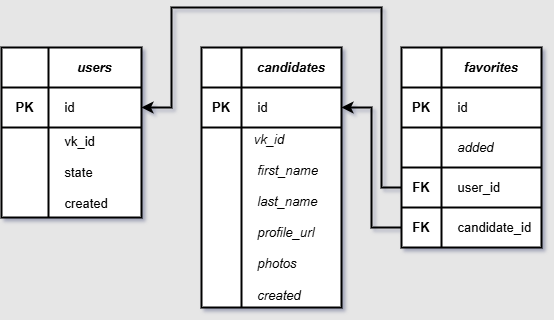

The diagram above was exported from draw.io. Its source (the exported page's mxGraphModel, read from the mxfile embedded in the PNG):
<mxGraphModel dx="1094" dy="609" grid="1" gridSize="10" guides="1" tooltips="1" connect="1" arrows="1" fold="1" page="1" pageScale="1" pageWidth="1169" pageHeight="827" background="#E6E6E6" math="0" shadow="1">
  <root>
    <mxCell id="0" />
    <mxCell id="1" parent="0" />
    <mxCell id="afHbsg7fSdfv4N0TIJy4-64" parent="1" style="shape=table;startSize=0;container=1;collapsible=0;childLayout=tableLayout;strokeWidth=2;fontSize=13;" value="" vertex="1">
      <mxGeometry height="170" width="140" x="30" y="160" as="geometry" />
    </mxCell>
    <mxCell id="afHbsg7fSdfv4N0TIJy4-65" parent="afHbsg7fSdfv4N0TIJy4-64" style="shape=tableRow;horizontal=0;startSize=0;swimlaneHead=0;swimlaneBody=0;strokeColor=inherit;top=0;left=0;bottom=0;right=0;collapsible=0;dropTarget=0;fillColor=none;points=[[0,0.5],[1,0.5]];portConstraint=eastwest;strokeWidth=2;fontSize=13;" value="" vertex="1">
      <mxGeometry height="40" width="140" as="geometry" />
    </mxCell>
    <mxCell id="afHbsg7fSdfv4N0TIJy4-66" parent="afHbsg7fSdfv4N0TIJy4-65" style="shape=partialRectangle;html=1;whiteSpace=wrap;connectable=0;strokeColor=inherit;overflow=hidden;fillColor=none;top=0;left=0;bottom=0;right=0;pointerEvents=1;strokeWidth=2;fontSize=13;" value="" vertex="1">
      <mxGeometry height="40" width="47" as="geometry">
        <mxRectangle height="40" width="47" as="alternateBounds" />
      </mxGeometry>
    </mxCell>
    <mxCell id="afHbsg7fSdfv4N0TIJy4-67" parent="afHbsg7fSdfv4N0TIJy4-65" style="shape=partialRectangle;html=1;whiteSpace=wrap;connectable=0;strokeColor=inherit;overflow=hidden;fillColor=none;top=0;left=0;bottom=0;right=0;pointerEvents=1;strokeWidth=2;fontSize=13;" value="&lt;i&gt;&lt;b&gt;users&lt;/b&gt;&lt;/i&gt;" vertex="1">
      <mxGeometry height="40" width="93" x="47" as="geometry">
        <mxRectangle height="40" width="93" as="alternateBounds" />
      </mxGeometry>
    </mxCell>
    <mxCell id="afHbsg7fSdfv4N0TIJy4-68" parent="afHbsg7fSdfv4N0TIJy4-64" style="shape=tableRow;horizontal=0;startSize=0;swimlaneHead=0;swimlaneBody=0;strokeColor=inherit;top=0;left=0;bottom=0;right=0;collapsible=0;dropTarget=0;fillColor=none;points=[[0,0.5],[1,0.5]];portConstraint=eastwest;strokeWidth=2;fontSize=13;" value="" vertex="1">
      <mxGeometry height="40" width="140" y="40" as="geometry" />
    </mxCell>
    <mxCell id="afHbsg7fSdfv4N0TIJy4-69" parent="afHbsg7fSdfv4N0TIJy4-68" style="shape=partialRectangle;html=1;whiteSpace=wrap;connectable=0;strokeColor=inherit;overflow=hidden;fillColor=none;top=0;left=0;bottom=0;right=0;pointerEvents=1;strokeWidth=2;fontSize=13;" value="&lt;font&gt;&lt;b&gt;PK&lt;/b&gt;&lt;/font&gt;" vertex="1">
      <mxGeometry height="40" width="47" as="geometry">
        <mxRectangle height="40" width="47" as="alternateBounds" />
      </mxGeometry>
    </mxCell>
    <mxCell id="afHbsg7fSdfv4N0TIJy4-70" parent="afHbsg7fSdfv4N0TIJy4-68" style="shape=partialRectangle;html=1;whiteSpace=wrap;connectable=0;strokeColor=inherit;overflow=hidden;fillColor=none;top=0;left=0;bottom=0;right=0;pointerEvents=1;align=left;strokeWidth=2;fontSize=13;" value="&lt;span&gt;&amp;nbsp; &amp;nbsp; id&lt;/span&gt;" vertex="1">
      <mxGeometry height="40" width="93" x="47" as="geometry">
        <mxRectangle height="40" width="93" as="alternateBounds" />
      </mxGeometry>
    </mxCell>
    <mxCell id="afHbsg7fSdfv4N0TIJy4-71" parent="afHbsg7fSdfv4N0TIJy4-64" style="shape=tableRow;horizontal=0;startSize=0;swimlaneHead=0;swimlaneBody=0;strokeColor=inherit;top=0;left=0;bottom=0;right=0;collapsible=0;dropTarget=0;fillColor=none;points=[[0,0.5],[1,0.5]];portConstraint=eastwest;strokeWidth=2;fontSize=13;" value="" vertex="1">
      <mxGeometry height="90" width="140" y="80" as="geometry" />
    </mxCell>
    <mxCell id="afHbsg7fSdfv4N0TIJy4-72" parent="afHbsg7fSdfv4N0TIJy4-71" style="shape=partialRectangle;html=1;whiteSpace=wrap;connectable=0;strokeColor=inherit;overflow=hidden;fillColor=none;top=0;left=0;bottom=0;right=0;pointerEvents=1;strokeWidth=2;fontSize=13;" value="" vertex="1">
      <mxGeometry height="90" width="47" as="geometry">
        <mxRectangle height="90" width="47" as="alternateBounds" />
      </mxGeometry>
    </mxCell>
    <mxCell id="afHbsg7fSdfv4N0TIJy4-73" parent="afHbsg7fSdfv4N0TIJy4-71" style="shape=partialRectangle;html=1;whiteSpace=wrap;connectable=0;strokeColor=inherit;overflow=hidden;fillColor=none;top=0;left=0;bottom=0;right=0;pointerEvents=1;align=left;strokeWidth=2;fontSize=13;" value="&amp;nbsp; &amp;nbsp; vk_id&lt;div&gt;&lt;br&gt;&lt;/div&gt;&lt;div&gt;&amp;nbsp; &amp;nbsp; state&lt;/div&gt;&lt;div&gt;&lt;br&gt;&lt;/div&gt;&lt;div&gt;&amp;nbsp; &amp;nbsp; created&lt;/div&gt;" vertex="1">
      <mxGeometry height="90" width="93" x="47" as="geometry">
        <mxRectangle height="90" width="93" as="alternateBounds" />
      </mxGeometry>
    </mxCell>
    <mxCell id="afHbsg7fSdfv4N0TIJy4-80" parent="1" style="shape=table;startSize=0;container=1;collapsible=0;childLayout=tableLayout;strokeWidth=2;fontSize=13;" value="" vertex="1">
      <mxGeometry height="260" width="140" x="230" y="160" as="geometry" />
    </mxCell>
    <mxCell id="afHbsg7fSdfv4N0TIJy4-81" parent="afHbsg7fSdfv4N0TIJy4-80" style="shape=tableRow;horizontal=0;startSize=0;swimlaneHead=0;swimlaneBody=0;strokeColor=inherit;top=0;left=0;bottom=0;right=0;collapsible=0;dropTarget=0;fillColor=none;points=[[0,0.5],[1,0.5]];portConstraint=eastwest;strokeWidth=2;fontSize=13;" value="" vertex="1">
      <mxGeometry height="40" width="140" as="geometry" />
    </mxCell>
    <mxCell id="afHbsg7fSdfv4N0TIJy4-82" parent="afHbsg7fSdfv4N0TIJy4-81" style="shape=partialRectangle;html=1;whiteSpace=wrap;connectable=0;strokeColor=inherit;overflow=hidden;fillColor=none;top=0;left=0;bottom=0;right=0;pointerEvents=1;strokeWidth=2;fontSize=13;" value="" vertex="1">
      <mxGeometry height="40" width="40" as="geometry">
        <mxRectangle height="40" width="40" as="alternateBounds" />
      </mxGeometry>
    </mxCell>
    <mxCell id="afHbsg7fSdfv4N0TIJy4-83" parent="afHbsg7fSdfv4N0TIJy4-81" style="shape=partialRectangle;html=1;whiteSpace=wrap;connectable=0;strokeColor=inherit;overflow=hidden;fillColor=none;top=0;left=0;bottom=0;right=0;pointerEvents=1;strokeWidth=2;fontSize=13;" value="&lt;i&gt;&lt;b&gt;candidates&lt;/b&gt;&lt;/i&gt;" vertex="1">
      <mxGeometry height="40" width="100" x="40" as="geometry">
        <mxRectangle height="40" width="100" as="alternateBounds" />
      </mxGeometry>
    </mxCell>
    <mxCell id="afHbsg7fSdfv4N0TIJy4-84" parent="afHbsg7fSdfv4N0TIJy4-80" style="shape=tableRow;horizontal=0;startSize=0;swimlaneHead=0;swimlaneBody=0;strokeColor=inherit;top=0;left=0;bottom=0;right=0;collapsible=0;dropTarget=0;fillColor=none;points=[[0,0.5],[1,0.5]];portConstraint=eastwest;strokeWidth=2;fontSize=13;" value="" vertex="1">
      <mxGeometry height="40" width="140" y="40" as="geometry" />
    </mxCell>
    <mxCell id="afHbsg7fSdfv4N0TIJy4-85" parent="afHbsg7fSdfv4N0TIJy4-84" style="shape=partialRectangle;html=1;whiteSpace=wrap;connectable=0;strokeColor=inherit;overflow=hidden;fillColor=none;top=0;left=0;bottom=0;right=0;pointerEvents=1;strokeWidth=2;fontSize=13;" value="&lt;span&gt;&lt;b&gt;PK&lt;/b&gt;&lt;/span&gt;" vertex="1">
      <mxGeometry height="40" width="40" as="geometry">
        <mxRectangle height="40" width="40" as="alternateBounds" />
      </mxGeometry>
    </mxCell>
    <mxCell id="afHbsg7fSdfv4N0TIJy4-86" parent="afHbsg7fSdfv4N0TIJy4-84" style="shape=partialRectangle;html=1;whiteSpace=wrap;connectable=0;strokeColor=inherit;overflow=hidden;fillColor=none;top=0;left=0;bottom=0;right=0;pointerEvents=1;align=left;strokeWidth=2;fontSize=13;" value="&lt;span&gt;&amp;nbsp; &amp;nbsp; id&lt;/span&gt;" vertex="1">
      <mxGeometry height="40" width="100" x="40" as="geometry">
        <mxRectangle height="40" width="100" as="alternateBounds" />
      </mxGeometry>
    </mxCell>
    <mxCell id="afHbsg7fSdfv4N0TIJy4-87" parent="afHbsg7fSdfv4N0TIJy4-80" style="shape=tableRow;horizontal=0;startSize=0;swimlaneHead=0;swimlaneBody=0;strokeColor=inherit;top=0;left=0;bottom=0;right=0;collapsible=0;dropTarget=0;fillColor=none;points=[[0,0.5],[1,0.5]];portConstraint=eastwest;strokeWidth=2;fontSize=13;" value="" vertex="1">
      <mxGeometry height="180" width="140" y="80" as="geometry" />
    </mxCell>
    <mxCell id="afHbsg7fSdfv4N0TIJy4-88" parent="afHbsg7fSdfv4N0TIJy4-87" style="shape=partialRectangle;html=1;whiteSpace=wrap;connectable=0;strokeColor=inherit;overflow=hidden;fillColor=none;top=0;left=0;bottom=0;right=0;pointerEvents=1;strokeWidth=2;fontSize=13;" value="" vertex="1">
      <mxGeometry height="180" width="40" as="geometry">
        <mxRectangle height="180" width="40" as="alternateBounds" />
      </mxGeometry>
    </mxCell>
    <mxCell id="afHbsg7fSdfv4N0TIJy4-89" parent="afHbsg7fSdfv4N0TIJy4-87" style="shape=partialRectangle;html=1;whiteSpace=wrap;connectable=0;strokeColor=inherit;overflow=hidden;fillColor=none;top=0;left=0;bottom=0;right=0;pointerEvents=1;align=left;strokeWidth=2;fontSize=13;" value="&lt;i&gt;&amp;nbsp; &amp;nbsp;vk_id&lt;/i&gt;&lt;div&gt;&lt;i&gt;&amp;nbsp; &amp;nbsp;&amp;nbsp;&lt;/i&gt;&lt;/div&gt;&lt;div&gt;&lt;i&gt;&amp;nbsp; &amp;nbsp; first_name&lt;/i&gt;&lt;/div&gt;&lt;div&gt;&lt;i&gt;&lt;br&gt;&lt;/i&gt;&lt;/div&gt;&lt;div&gt;&lt;i&gt;&amp;nbsp; &amp;nbsp; last_name&lt;/i&gt;&lt;/div&gt;&lt;div&gt;&lt;i&gt;&lt;br&gt;&lt;/i&gt;&lt;/div&gt;&lt;div&gt;&lt;i&gt;&amp;nbsp; &amp;nbsp; profile_url&lt;/i&gt;&lt;/div&gt;&lt;div&gt;&lt;i&gt;&lt;br&gt;&lt;/i&gt;&lt;/div&gt;&lt;div&gt;&lt;i&gt;&amp;nbsp; &amp;nbsp; photos&lt;/i&gt;&lt;/div&gt;&lt;div&gt;&lt;i&gt;&lt;br&gt;&lt;/i&gt;&lt;/div&gt;&lt;div&gt;&lt;i&gt;&amp;nbsp; &amp;nbsp; created&lt;/i&gt;&lt;/div&gt;" vertex="1">
      <mxGeometry height="180" width="100" x="40" as="geometry">
        <mxRectangle height="180" width="100" as="alternateBounds" />
      </mxGeometry>
    </mxCell>
    <mxCell id="afHbsg7fSdfv4N0TIJy4-93" parent="1" style="shape=table;startSize=0;container=1;collapsible=0;childLayout=tableLayout;strokeWidth=2;fontSize=13;" value="" vertex="1">
      <mxGeometry height="200" width="140" x="430" y="160" as="geometry" />
    </mxCell>
    <mxCell id="afHbsg7fSdfv4N0TIJy4-94" parent="afHbsg7fSdfv4N0TIJy4-93" style="shape=tableRow;horizontal=0;startSize=0;swimlaneHead=0;swimlaneBody=0;strokeColor=inherit;top=0;left=0;bottom=0;right=0;collapsible=0;dropTarget=0;fillColor=none;points=[[0,0.5],[1,0.5]];portConstraint=eastwest;strokeWidth=2;fontSize=13;" value="" vertex="1">
      <mxGeometry height="40" width="140" as="geometry" />
    </mxCell>
    <mxCell id="afHbsg7fSdfv4N0TIJy4-95" parent="afHbsg7fSdfv4N0TIJy4-94" style="shape=partialRectangle;html=1;whiteSpace=wrap;connectable=0;strokeColor=inherit;overflow=hidden;fillColor=none;top=0;left=0;bottom=0;right=0;pointerEvents=1;strokeWidth=2;fontSize=13;" value="" vertex="1">
      <mxGeometry height="40" width="40" as="geometry">
        <mxRectangle height="40" width="40" as="alternateBounds" />
      </mxGeometry>
    </mxCell>
    <mxCell id="afHbsg7fSdfv4N0TIJy4-96" parent="afHbsg7fSdfv4N0TIJy4-94" style="shape=partialRectangle;html=1;whiteSpace=wrap;connectable=0;strokeColor=inherit;overflow=hidden;fillColor=none;top=0;left=0;bottom=0;right=0;pointerEvents=1;strokeWidth=2;fontSize=13;" value="&lt;span&gt;&lt;i&gt;&lt;b&gt;favorites&lt;/b&gt;&lt;/i&gt;&lt;/span&gt;" vertex="1">
      <mxGeometry height="40" width="100" x="40" as="geometry">
        <mxRectangle height="40" width="100" as="alternateBounds" />
      </mxGeometry>
    </mxCell>
    <mxCell id="afHbsg7fSdfv4N0TIJy4-97" parent="afHbsg7fSdfv4N0TIJy4-93" style="shape=tableRow;horizontal=0;startSize=0;swimlaneHead=0;swimlaneBody=0;strokeColor=inherit;top=0;left=0;bottom=0;right=0;collapsible=0;dropTarget=0;fillColor=none;points=[[0,0.5],[1,0.5]];portConstraint=eastwest;strokeWidth=2;fontSize=13;" value="" vertex="1">
      <mxGeometry height="40" width="140" y="40" as="geometry" />
    </mxCell>
    <mxCell id="afHbsg7fSdfv4N0TIJy4-98" parent="afHbsg7fSdfv4N0TIJy4-97" style="shape=partialRectangle;html=1;whiteSpace=wrap;connectable=0;strokeColor=inherit;overflow=hidden;fillColor=none;top=0;left=0;bottom=0;right=0;pointerEvents=1;strokeWidth=2;fontSize=13;" value="&lt;span&gt;&lt;b&gt;PK&lt;/b&gt;&lt;/span&gt;" vertex="1">
      <mxGeometry height="40" width="40" as="geometry">
        <mxRectangle height="40" width="40" as="alternateBounds" />
      </mxGeometry>
    </mxCell>
    <mxCell id="afHbsg7fSdfv4N0TIJy4-99" parent="afHbsg7fSdfv4N0TIJy4-97" style="shape=partialRectangle;html=1;whiteSpace=wrap;connectable=0;strokeColor=inherit;overflow=hidden;fillColor=none;top=0;left=0;bottom=0;right=0;pointerEvents=1;align=left;strokeWidth=2;fontSize=13;" value="&amp;nbsp; &amp;nbsp;&amp;nbsp;id" vertex="1">
      <mxGeometry height="40" width="100" x="40" as="geometry">
        <mxRectangle height="40" width="100" as="alternateBounds" />
      </mxGeometry>
    </mxCell>
    <mxCell id="afHbsg7fSdfv4N0TIJy4-100" parent="afHbsg7fSdfv4N0TIJy4-93" style="shape=tableRow;horizontal=0;startSize=0;swimlaneHead=0;swimlaneBody=0;strokeColor=inherit;top=0;left=0;bottom=0;right=0;collapsible=0;dropTarget=0;fillColor=none;points=[[0,0.5],[1,0.5]];portConstraint=eastwest;strokeWidth=2;fontSize=13;" value="" vertex="1">
      <mxGeometry height="40" width="140" y="80" as="geometry" />
    </mxCell>
    <mxCell id="afHbsg7fSdfv4N0TIJy4-101" parent="afHbsg7fSdfv4N0TIJy4-100" style="shape=partialRectangle;html=1;whiteSpace=wrap;connectable=0;strokeColor=inherit;overflow=hidden;fillColor=none;top=0;left=0;bottom=0;right=0;pointerEvents=1;strokeWidth=2;fontSize=13;" value="" vertex="1">
      <mxGeometry height="40" width="40" as="geometry">
        <mxRectangle height="40" width="40" as="alternateBounds" />
      </mxGeometry>
    </mxCell>
    <mxCell id="afHbsg7fSdfv4N0TIJy4-102" parent="afHbsg7fSdfv4N0TIJy4-100" style="shape=partialRectangle;html=1;whiteSpace=wrap;connectable=0;strokeColor=inherit;overflow=hidden;fillColor=none;top=0;left=0;bottom=0;right=0;pointerEvents=1;align=left;strokeWidth=2;fontSize=13;" value="&lt;i&gt;&amp;nbsp; &amp;nbsp; added&lt;/i&gt;" vertex="1">
      <mxGeometry height="40" width="100" x="40" as="geometry">
        <mxRectangle height="40" width="100" as="alternateBounds" />
      </mxGeometry>
    </mxCell>
    <mxCell id="afHbsg7fSdfv4N0TIJy4-103" parent="afHbsg7fSdfv4N0TIJy4-93" style="shape=tableRow;horizontal=0;startSize=0;swimlaneHead=0;swimlaneBody=0;strokeColor=inherit;top=0;left=0;bottom=0;right=0;collapsible=0;dropTarget=0;fillColor=none;points=[[0,0.5],[1,0.5]];portConstraint=eastwest;strokeWidth=2;fontSize=13;" value="" vertex="1">
      <mxGeometry height="40" width="140" y="120" as="geometry" />
    </mxCell>
    <mxCell id="afHbsg7fSdfv4N0TIJy4-104" parent="afHbsg7fSdfv4N0TIJy4-103" style="shape=partialRectangle;html=1;whiteSpace=wrap;connectable=0;strokeColor=inherit;overflow=hidden;fillColor=none;top=0;left=0;bottom=0;right=0;pointerEvents=1;strokeWidth=2;fontSize=13;" value="&lt;div style=&quot;text-align: start;&quot;&gt;&lt;font&gt;&lt;b&gt;FK&lt;/b&gt;&lt;/font&gt;&lt;/div&gt;" vertex="1">
      <mxGeometry height="40" width="40" as="geometry">
        <mxRectangle height="40" width="40" as="alternateBounds" />
      </mxGeometry>
    </mxCell>
    <mxCell id="afHbsg7fSdfv4N0TIJy4-105" parent="afHbsg7fSdfv4N0TIJy4-103" style="shape=partialRectangle;html=1;whiteSpace=wrap;connectable=0;strokeColor=inherit;overflow=hidden;fillColor=none;top=0;left=0;bottom=0;right=0;pointerEvents=1;align=left;strokeWidth=2;fontSize=13;" value="&amp;nbsp; &amp;nbsp;&amp;nbsp;user_id" vertex="1">
      <mxGeometry height="40" width="100" x="40" as="geometry">
        <mxRectangle height="40" width="100" as="alternateBounds" />
      </mxGeometry>
    </mxCell>
    <mxCell id="afHbsg7fSdfv4N0TIJy4-106" parent="afHbsg7fSdfv4N0TIJy4-93" style="shape=tableRow;horizontal=0;startSize=0;swimlaneHead=0;swimlaneBody=0;strokeColor=inherit;top=0;left=0;bottom=0;right=0;collapsible=0;dropTarget=0;fillColor=none;points=[[0,0.5],[1,0.5]];portConstraint=eastwest;strokeWidth=2;fontSize=13;" value="" vertex="1">
      <mxGeometry height="40" width="140" y="160" as="geometry" />
    </mxCell>
    <mxCell id="afHbsg7fSdfv4N0TIJy4-107" parent="afHbsg7fSdfv4N0TIJy4-106" style="shape=partialRectangle;html=1;whiteSpace=wrap;connectable=0;strokeColor=inherit;overflow=hidden;fillColor=none;top=0;left=0;bottom=0;right=0;pointerEvents=1;strokeWidth=2;fontSize=13;" value="&lt;span style=&quot;text-align: start;&quot;&gt;&lt;b&gt;FK&lt;/b&gt;&lt;/span&gt;" vertex="1">
      <mxGeometry height="40" width="40" as="geometry">
        <mxRectangle height="40" width="40" as="alternateBounds" />
      </mxGeometry>
    </mxCell>
    <mxCell id="afHbsg7fSdfv4N0TIJy4-108" parent="afHbsg7fSdfv4N0TIJy4-106" style="shape=partialRectangle;html=1;whiteSpace=wrap;connectable=0;strokeColor=inherit;overflow=hidden;fillColor=none;top=0;left=0;bottom=0;right=0;pointerEvents=1;align=left;strokeWidth=2;fontSize=13;" value="&lt;span&gt;&amp;nbsp; &amp;nbsp; candidate_id&lt;/span&gt;" vertex="1">
      <mxGeometry height="40" width="100" x="40" as="geometry">
        <mxRectangle height="40" width="100" as="alternateBounds" />
      </mxGeometry>
    </mxCell>
    <mxCell id="afHbsg7fSdfv4N0TIJy4-128" edge="1" parent="1" source="afHbsg7fSdfv4N0TIJy4-103" style="edgeStyle=orthogonalEdgeStyle;rounded=0;orthogonalLoop=1;jettySize=auto;html=1;exitX=0;exitY=0.5;exitDx=0;exitDy=0;strokeWidth=2;fontSize=13;">
      <mxGeometry relative="1" as="geometry">
        <Array as="points">
          <mxPoint x="410" y="300" />
          <mxPoint x="410" y="120" />
          <mxPoint x="200" y="120" />
          <mxPoint x="200" y="220" />
        </Array>
        <mxPoint x="410" y="300" as="sourcePoint" />
        <mxPoint x="170" y="220" as="targetPoint" />
      </mxGeometry>
    </mxCell>
    <mxCell id="afHbsg7fSdfv4N0TIJy4-129" edge="1" parent="1" source="afHbsg7fSdfv4N0TIJy4-106" style="edgeStyle=orthogonalEdgeStyle;rounded=0;orthogonalLoop=1;jettySize=auto;html=1;exitX=0;exitY=0.5;exitDx=0;exitDy=0;entryX=1;entryY=0.5;entryDx=0;entryDy=0;strokeWidth=2;fontSize=13;" target="afHbsg7fSdfv4N0TIJy4-84">
      <mxGeometry relative="1" as="geometry" />
    </mxCell>
  </root>
</mxGraphModel>